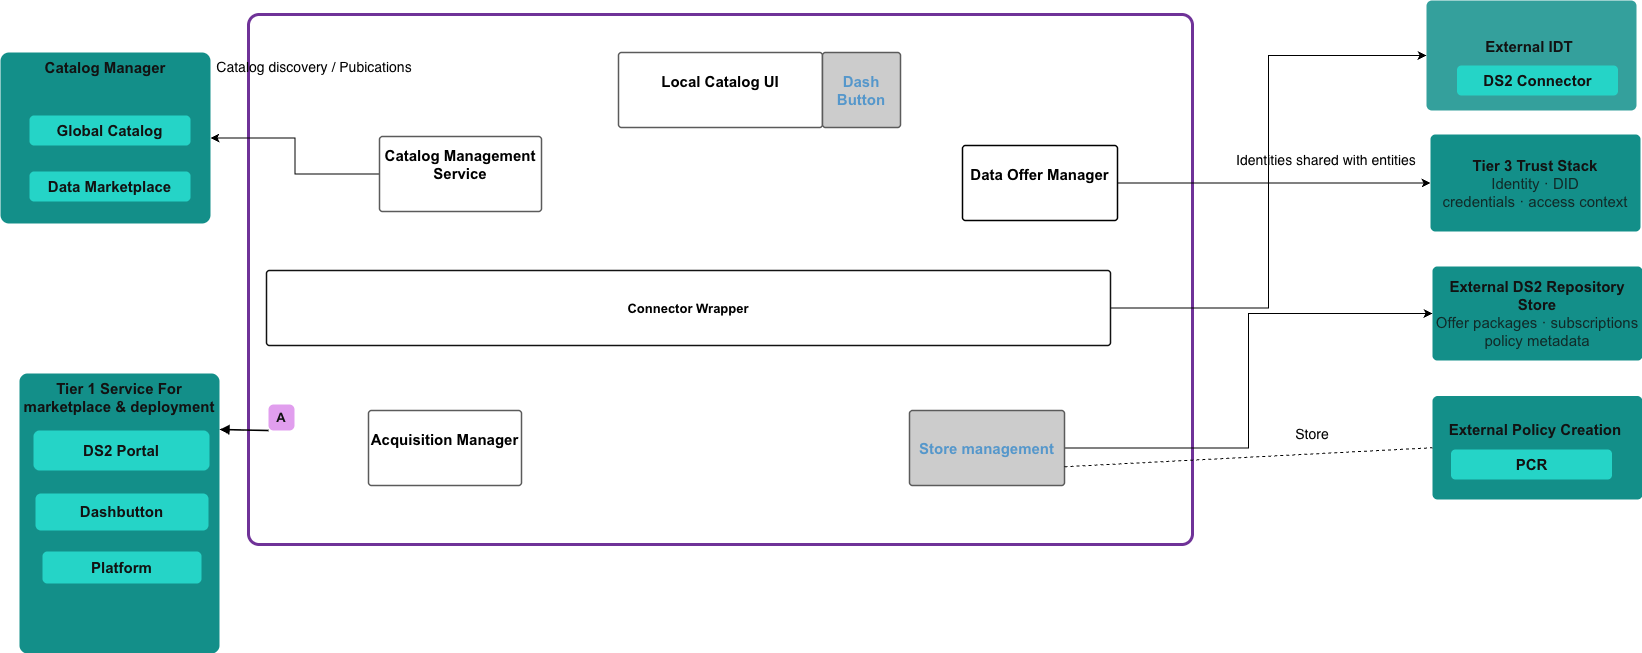

The diagram above was exported from draw.io. Its source (the exported page's mxGraphModel, read from the mxfile embedded in the PNG):
<mxGraphModel dx="2064" dy="969" grid="0" gridSize="10" guides="1" tooltips="1" connect="1" arrows="1" fold="1" page="0" pageScale="1" pageWidth="1654" pageHeight="1169" background="light-dark(#FFFFFF,#FFFFFF)" math="0" shadow="0">
  <root>
    <mxCell id="0" />
    <mxCell id="1" parent="0" />
    <mxCell id="outer-border" parent="1" style="rounded=1;whiteSpace=wrap;html=1;strokeWidth=3;arcSize=2;fillColor=light-dark(#000000,transparent);strokeColor=light-dark(#000000,#6F3298);" value="" vertex="1">
      <mxGeometry height="530" width="944" x="201" y="198" as="geometry" />
    </mxCell>
    <mxCell id="box-ui" parent="1" style="rounded=1;whiteSpace=wrap;html=1;fillColor=light-dark(#FFFFFF,#FFFFFF);strokeColor=#aaaaaa;strokeWidth=1.5;fontSize=15;fontFamily=Arial;verticalAlign=middle;arcSize=4;" value="&lt;b&gt;&lt;font style=&quot;color: light-dark(rgb(0, 0, 0), rgb(0, 0, 0));&quot;&gt;Local Catalog UI&lt;/font&gt;&lt;/b&gt;&lt;div&gt;&lt;br&gt;&lt;/div&gt;" vertex="1">
      <mxGeometry height="75" width="204" x="571" y="236" as="geometry" />
    </mxCell>
    <mxCell id="uQijLcxBjeU9mj7xu_VR-25" edge="1" parent="1" source="box-cms" style="edgeStyle=orthogonalEdgeStyle;rounded=0;orthogonalLoop=1;jettySize=auto;html=1;exitX=0;exitY=0.5;exitDx=0;exitDy=0;entryX=1;entryY=0.5;entryDx=0;entryDy=0;strokeColor=light-dark(#000000,#000000);" target="global-catalog">
      <mxGeometry relative="1" as="geometry" />
    </mxCell>
    <mxCell id="box-cms" parent="1" style="rounded=1;whiteSpace=wrap;html=1;fillColor=light-dark(#000000,#FFFFFF);strokeColor=#aaaaaa;strokeWidth=1.5;fontSize=15;fontFamily=Arial;verticalAlign=middle;arcSize=4;" value="&lt;b&gt;&lt;font style=&quot;color: light-dark(rgb(0, 0, 0), rgb(0, 0, 0));&quot;&gt;Catalog Management Service&lt;/font&gt;&lt;/b&gt;&lt;div&gt;&lt;br&gt;&lt;/div&gt;" vertex="1">
      <mxGeometry height="75" width="162" x="332" y="320" as="geometry" />
    </mxCell>
    <mxCell id="uQijLcxBjeU9mj7xu_VR-23" edge="1" parent="1" source="box-dom" style="edgeStyle=orthogonalEdgeStyle;rounded=0;orthogonalLoop=1;jettySize=auto;html=1;strokeColor=light-dark(#000000,#000000);" target="trust-stack">
      <mxGeometry relative="1" as="geometry" />
    </mxCell>
    <mxCell id="box-dom" parent="1" style="rounded=1;whiteSpace=wrap;html=1;fillColor=light-dark(#FFFFFF,#FFFFFF);strokeColor=light-dark(#AAAAAA,#000000);strokeWidth=1.5;fontSize=15;fontFamily=Arial;verticalAlign=middle;arcSize=4;" value="&lt;b&gt;&lt;font style=&quot;color: light-dark(rgb(0, 0, 0), rgb(0, 0, 0));&quot;&gt;Data Offer Manager&lt;/font&gt;&lt;/b&gt;&lt;div&gt;&lt;br&gt;&lt;/div&gt;" vertex="1">
      <mxGeometry height="75" width="155" x="915" y="329" as="geometry" />
    </mxCell>
    <mxCell id="uQijLcxBjeU9mj7xu_VR-29" edge="1" parent="1" source="box-aam" style="edgeStyle=orthogonalEdgeStyle;rounded=0;orthogonalLoop=1;jettySize=auto;html=1;" target="box-rpa">
      <mxGeometry relative="1" as="geometry" />
    </mxCell>
    <mxCell id="box-aam" parent="1" style="rounded=1;whiteSpace=wrap;html=1;fillColor=light-dark(#FFFFFF,#FFFFFF);strokeColor=#aaaaaa;strokeWidth=1.5;fontSize=15;fontFamily=Arial;verticalAlign=middle;arcSize=4;" value="&lt;b&gt;&lt;font style=&quot;color: light-dark(rgb(0, 0, 0), rgb(0, 0, 0));&quot;&gt;Acquisition Manager&lt;/font&gt;&lt;/b&gt;&lt;div&gt;&lt;br&gt;&lt;/div&gt;" vertex="1">
      <mxGeometry height="75" width="153" x="321" y="594" as="geometry" />
    </mxCell>
    <mxCell id="uQijLcxBjeU9mj7xu_VR-32" edge="1" parent="1" source="box-rpa" style="edgeStyle=orthogonalEdgeStyle;rounded=0;orthogonalLoop=1;jettySize=auto;html=1;" target="box-conn" value="">
      <mxGeometry relative="1" as="geometry" />
    </mxCell>
    <mxCell id="uQijLcxBjeU9mj7xu_VR-35" edge="1" parent="1" source="box-rpa" style="edgeStyle=orthogonalEdgeStyle;rounded=0;orthogonalLoop=1;jettySize=auto;html=1;exitX=1;exitY=0.5;exitDx=0;exitDy=0;entryX=0;entryY=0.5;entryDx=0;entryDy=0;strokeColor=light-dark(#000000,#000000);" target="repo-store">
      <mxGeometry relative="1" as="geometry" />
    </mxCell>
    <mxCell id="box-rpa" parent="1" style="rounded=1;whiteSpace=wrap;html=1;fillColor=light-dark(#FFFFFF,#CCCCCC);strokeColor=#aaaaaa;strokeWidth=1.5;fontSize=15;fontFamily=Arial;verticalAlign=middle;arcSize=4;" value="&lt;div&gt;&lt;b&gt;&lt;font style=&quot;color: light-dark(rgb(0, 0, 0), rgb(85, 151, 203));&quot;&gt;Store management&lt;/font&gt;&lt;/b&gt;&lt;/div&gt;" vertex="1">
      <mxGeometry height="75" width="155" x="862" y="594" as="geometry" />
    </mxCell>
    <mxCell id="uQijLcxBjeU9mj7xu_VR-19" edge="1" parent="1" source="box-conn" style="edgeStyle=orthogonalEdgeStyle;rounded=0;orthogonalLoop=1;jettySize=auto;html=1;entryX=0;entryY=0.5;entryDx=0;entryDy=0;strokeColor=light-dark(#000000,#000000);" target="conn-provider">
      <mxGeometry relative="1" as="geometry" />
    </mxCell>
    <mxCell id="box-conn" parent="1" style="rounded=1;whiteSpace=wrap;html=1;fillColor=light-dark(#000000,#FFFFFF);strokeColor=#FFFFFF;strokeWidth=1.5;fontSize=13;fontFamily=Arial;verticalAlign=middle;arcSize=4;" value="&lt;div&gt;&lt;b&gt;&lt;font style=&quot;color: light-dark(rgb(0, 0, 0), rgb(0, 0, 0));&quot;&gt;Connector Wrapper&lt;/font&gt;&lt;/b&gt;&lt;/div&gt;" vertex="1">
      <mxGeometry height="75" width="844" x="219" y="454" as="geometry" />
    </mxCell>
    <mxCell id="badge-a" parent="1" style="rounded=1;whiteSpace=wrap;html=1;fillColor=#7b2d8b;strokeColor=none;fontSize=13;fontColor=#ffffff;fontFamily=Arial;arcSize=20;" value="&lt;b&gt;A&lt;/b&gt;" vertex="1">
      <mxGeometry height="26" width="26" x="221" y="588" as="geometry" />
    </mxCell>
    <mxCell id="arr-badge-tier1" edge="1" parent="1" style="html=1;strokeWidth=1.6;endArrow=block;endFill=1;entryX=1;entryY=0.2;entryDx=0;entryDy=0;strokeColor=light-dark(#000000,#000000);" target="tier1-box" value="">
      <mxGeometry relative="1" as="geometry">
        <mxPoint x="221" y="614" as="sourcePoint" />
      </mxGeometry>
    </mxCell>
    <mxCell id="tier1-box" parent="1" style="rounded=1;whiteSpace=wrap;html=1;fillColor=light-dark(#11837D,#138F89);strokeColor=none;fontSize=15;fontColor=#ffffff;fontFamily=Arial;verticalAlign=top;arcSize=4;" value="&lt;b&gt;Tier 1 Service For&lt;br&gt;marketplace &amp;amp; deployment&lt;/b&gt;" vertex="1">
      <mxGeometry height="280" width="200" x="-28" y="557" as="geometry" />
    </mxCell>
    <mxCell id="tier1-portal" parent="1" style="rounded=1;whiteSpace=wrap;html=1;fillColor=light-dark(#0DA89E,#25D4C7);strokeColor=none;fontSize=15;fontStyle=1;fontColor=#ffffff;fontFamily=Arial;" value="DS2 Portal" vertex="1">
      <mxGeometry height="40" width="176" x="-14" y="614" as="geometry" />
    </mxCell>
    <mxCell id="tier1-platform" parent="1" style="rounded=1;whiteSpace=wrap;html=1;fillColor=light-dark(#888888,#25D4C7);strokeColor=none;fontSize=15;fontStyle=1;fontColor=#ffffff;fontFamily=Arial;" value="Platform" vertex="1">
      <mxGeometry height="32" width="159" x="-5" y="735" as="geometry" />
    </mxCell>
    <mxCell id="tier1-dash" parent="1" style="rounded=1;whiteSpace=wrap;html=1;fillColor=light-dark(#0DA89E,#25D4C7);strokeColor=none;fontSize=15;fontStyle=1;fontColor=#ffffff;fontFamily=Arial;" value="Dashbutton" vertex="1">
      <mxGeometry height="37" width="173" x="-12" y="677" as="geometry" />
    </mxCell>
    <mxCell id="conn-provider" parent="1" style="rounded=1;whiteSpace=wrap;html=1;fillColor=#128F8B;strokeColor=none;fontSize=15;fontColor=#ffffff;fontFamily=Arial;arcSize=5;" value="&lt;b&gt;External IDT&amp;nbsp;&lt;br&gt;&lt;br&gt;&lt;/b&gt;" vertex="1">
      <mxGeometry height="110" width="210" x="1379" y="184" as="geometry" />
    </mxCell>
    <mxCell id="trust-stack" parent="1" style="rounded=1;whiteSpace=wrap;html=1;fillColor=light-dark(#128F8B,#138F89);strokeColor=none;fontSize=15;fontColor=#ffffff;fontFamily=Arial;arcSize=5;" value="&lt;b&gt;Tier 3 Trust Stack&lt;/b&gt;&lt;br&gt;&lt;font color=&quot;#d0f0ed&quot;&gt;Identity · DID&lt;br&gt;credentials · access context&lt;/font&gt;" vertex="1">
      <mxGeometry height="97" width="210" x="1383" y="318" as="geometry" />
    </mxCell>
    <mxCell id="global-catalog" parent="1" style="rounded=1;whiteSpace=wrap;html=1;fillColor=light-dark(#128F8B,#138F89);strokeColor=none;fontSize=15;fontColor=#ffffff;fontFamily=Arial;arcSize=5;verticalAlign=top;" value="&lt;font&gt;&lt;b&gt;Catalog Manager&lt;/b&gt;&lt;/font&gt;&lt;div&gt;&lt;br&gt;&lt;/div&gt;" vertex="1">
      <mxGeometry height="171" width="210" x="-47" y="236" as="geometry" />
    </mxCell>
    <mxCell id="repo-store" parent="1" style="rounded=1;whiteSpace=wrap;html=1;fillColor=light-dark(#128F8B,#138F89);strokeColor=none;fontSize=15;fontColor=#ffffff;fontFamily=Arial;arcSize=5;" value="&lt;b&gt;External DS2 Repository Store&lt;/b&gt;&lt;br&gt;&lt;font color=&quot;#d0f0ed&quot;&gt;Offer packages · subscriptions&lt;br&gt;policy metadata&lt;/font&gt;" vertex="1">
      <mxGeometry height="94" width="210" x="1385" y="450" as="geometry" />
    </mxCell>
    <mxCell id="pcr" parent="1" style="rounded=1;whiteSpace=wrap;html=1;fillColor=light-dark(#128F8B,#138F89);strokeColor=none;fontSize=15;fontColor=#ffffff;fontFamily=Arial;arcSize=5;" value="&lt;b&gt;External Policy Creation&amp;nbsp;&lt;/b&gt;&lt;br&gt;&lt;font color=&quot;#d0f0ed&quot;&gt;&lt;br&gt;&lt;br&gt;&lt;/font&gt;" vertex="1">
      <mxGeometry height="103.5" width="210" x="1385" y="579.5" as="geometry" />
    </mxCell>
    <mxCell id="uQijLcxBjeU9mj7xu_VR-24" parent="1" style="text;html=1;whiteSpace=wrap;strokeColor=none;fillColor=none;align=center;verticalAlign=middle;rounded=0;fontSize=14;" value="&lt;font style=&quot;color: light-dark(rgb(0, 0, 0), rgb(0, 0, 0));&quot;&gt;Identities shared with entities&lt;/font&gt;" vertex="1">
      <mxGeometry height="30" width="192" x="1183" y="329" as="geometry" />
    </mxCell>
    <mxCell id="uQijLcxBjeU9mj7xu_VR-26" parent="1" style="text;html=1;whiteSpace=wrap;strokeColor=none;fillColor=none;align=center;verticalAlign=middle;rounded=0;fontSize=14;" value="&lt;font style=&quot;color: light-dark(rgb(0, 0, 0), rgb(0, 0, 0));&quot;&gt;Catalog discovery / Pubications&lt;/font&gt;" vertex="1">
      <mxGeometry height="30" width="208" x="163" y="236" as="geometry" />
    </mxCell>
    <mxCell id="uQijLcxBjeU9mj7xu_VR-27" parent="1" style="rounded=1;whiteSpace=wrap;html=1;fillColor=light-dark(#0DA89E,#25D4C7);strokeColor=none;fontSize=15;fontStyle=1;fontColor=#ffffff;fontFamily=Arial;" value="Global Catalog" vertex="1">
      <mxGeometry height="30" width="161" x="-18" y="299" as="geometry" />
    </mxCell>
    <mxCell id="uQijLcxBjeU9mj7xu_VR-28" parent="1" style="rounded=1;whiteSpace=wrap;html=1;fillColor=light-dark(#0DA89E,#25D4C7);strokeColor=none;fontSize=15;fontStyle=1;fontColor=#ffffff;fontFamily=Arial;" value="Data Marketplace" vertex="1">
      <mxGeometry height="30" width="161" x="-18" y="355" as="geometry" />
    </mxCell>
    <mxCell id="uQijLcxBjeU9mj7xu_VR-31" parent="1" style="text;html=1;whiteSpace=wrap;strokeColor=none;fillColor=none;align=center;verticalAlign=middle;rounded=0;" value="Store / Retreave" vertex="1">
      <mxGeometry height="30" width="152" x="578" y="594" as="geometry" />
    </mxCell>
    <mxCell id="uQijLcxBjeU9mj7xu_VR-33" parent="1" style="text;html=1;whiteSpace=wrap;strokeColor=none;fillColor=none;align=center;verticalAlign=middle;rounded=0;" value="Publish" vertex="1">
      <mxGeometry height="30" width="152" x="915" y="557" as="geometry" />
    </mxCell>
    <mxCell id="uQijLcxBjeU9mj7xu_VR-34" parent="1" style="rounded=1;whiteSpace=wrap;html=1;fillColor=light-dark(#0DA89E,#25D4C7);strokeColor=none;fontSize=15;fontStyle=1;fontColor=#ffffff;fontFamily=Arial;" value="PCR" vertex="1">
      <mxGeometry height="30" width="161" x="1403.5" y="633" as="geometry" />
    </mxCell>
    <mxCell id="uQijLcxBjeU9mj7xu_VR-37" edge="1" parent="1" source="box-rpa" style="endArrow=none;dashed=1;html=1;rounded=0;entryX=0;entryY=0.5;entryDx=0;entryDy=0;exitX=1;exitY=0.75;exitDx=0;exitDy=0;strokeColor=light-dark(#000000,#000000);" target="pcr" value="">
      <mxGeometry height="50" relative="1" width="50" as="geometry">
        <mxPoint x="1285" y="674" as="sourcePoint" />
        <mxPoint x="1335" y="624" as="targetPoint" />
      </mxGeometry>
    </mxCell>
    <mxCell id="uQijLcxBjeU9mj7xu_VR-38" parent="1" style="text;html=1;whiteSpace=wrap;strokeColor=none;fillColor=none;align=center;verticalAlign=middle;rounded=0;fontSize=14;" value="&lt;font style=&quot;color: light-dark(rgb(0, 0, 0), rgb(0, 0, 0));&quot;&gt;Store&lt;/font&gt;" vertex="1">
      <mxGeometry height="30" width="60" x="1235" y="603" as="geometry" />
    </mxCell>
    <mxCell id="uQijLcxBjeU9mj7xu_VR-52" parent="1" style="rounded=1;whiteSpace=wrap;html=1;fillColor=light-dark(#FFFFFF,#CCCCCC);strokeColor=#aaaaaa;strokeWidth=1.5;fontSize=15;fontFamily=Arial;verticalAlign=middle;arcSize=4;fontColor=light-dark(#000000,#5597CB);" value="&lt;div&gt;&lt;font style=&quot;&quot;&gt;&lt;b&gt;Dash Button&lt;/b&gt;&lt;/font&gt;&lt;/div&gt;" vertex="1">
      <mxGeometry height="75" width="78" x="775" y="236" as="geometry" />
    </mxCell>
    <mxCell id="uQijLcxBjeU9mj7xu_VR-53" parent="1" style="rounded=1;whiteSpace=wrap;html=1;fillColor=light-dark(#0DA89E,#25D4C7);strokeColor=none;fontSize=15;fontStyle=1;fontColor=#ffffff;fontFamily=Arial;" value="DS2 Connector" vertex="1">
      <mxGeometry height="30" width="161" x="1409.5" y="249" as="geometry" />
    </mxCell>
  </root>
</mxGraphModel>